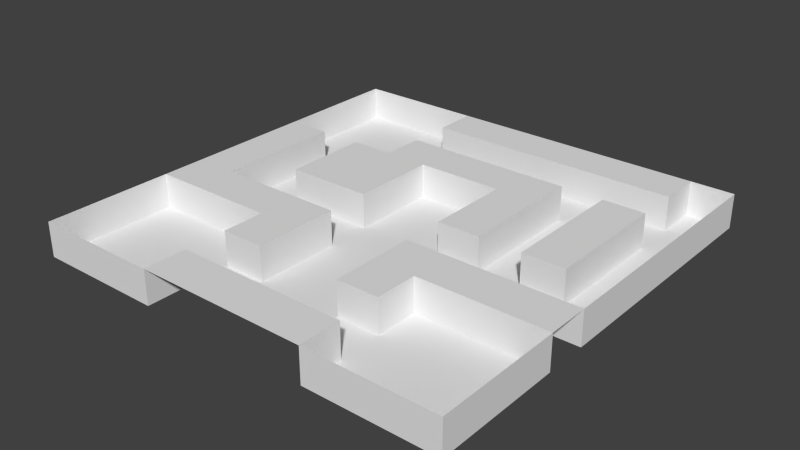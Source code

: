 # Source: Level01_Mesh.blend  (saved by Blender 2.64.0; exported with 4.5.12 LTS)
import bpy
from mathutils import Matrix  # noqa: F401  (used for matrix-valued properties, if any)

bpy.ops.wm.read_factory_settings(use_empty=True)
scene = bpy.context.scene
scene.name = 'Scene'

# ---- collections
col_collection_1 = bpy.data.collections.new('Collection 1'); scene.collection.children.link(col_collection_1)

# ---- world
world_world = bpy.data.worlds.new('World'); scene.world = world_world
world_world.color = (0.05088, 0.05088, 0.05088)
world_world.use_sun_shadow = False
world_world.sun_shadow_jitter_overblur = 0.0
world_world.cycles.sampling_method = 'MANUAL'
world_world.cycles.sample_map_resolution = 256

# ---- meshes
me_plane = bpy.data.meshes.new('Plane')
me_plane.from_pydata([(1.0, -1.0, 0.0), (-1.0, -1.0, 0.0), (1.0, 1.0, 0.0), (-1.0, 1.0, 0.0), (0.8, -1.0, 0.0), (0.6, -1.0, 0.0), (0.4, -1.0, 0.0), (0.2, -1.0, 0.0), (3.974e-09, -1.0, 0.0), (-0.2, -1.0, 0.0), (-0.4, -1.0, 0.0), (-0.6, -1.0, 0.0), (-0.8, -1.0, 0.0), (0.8, 1.0, 0.0), (0.6, 1.0, 0.0), (0.4, 1.0, 0.0), (0.2, 1.0, 0.0), (3.974e-09, 1.0, 0.0), (-0.2, 1.0, 0.0), (-0.4, 1.0, 0.0), (-0.6, 1.0, 0.0), (-0.8, 1.0, 0.0), (-1.0, 0.8, 0.0), (-1.0, 0.6, 0.0), (-1.0, 0.4, 0.0), (-1.0, 0.2, 0.0), (-1.0, 3.974e-09, 0.0), (-1.0, -0.2, 0.0), (-1.0, -0.4, 0.0), (-1.0, -0.6, 0.0), (-1.0, -0.8, 0.0), (1.0, -0.8, 0.0), (1.0, -0.6, 0.0), (1.0, -0.4, 0.0), (1.0, -0.2, 0.0), (1.0, -3.974e-09, 0.0), (1.0, 0.2, 0.0), (1.0, 0.4, 0.0), (1.0, 0.6, 0.0), (1.0, 0.8, 0.0), (0.8, 0.8, 0.0), (0.8, 0.6, 0.0), (0.8, 0.4, 0.0), (0.8, 0.2, 0.0), (0.8, 3.974e-09, 0.0), (0.8, -0.2, 0.0), (0.8, -0.4, 0.0), (0.6, 0.8, 0.0), (0.6, 0.6, 0.0), (0.6, 0.4, 0.0), (0.6, 0.2, 0.0), (0.6, 3.974e-09, 0.0), (0.6, -0.2, 0.0), (0.6, -0.4, 0.0), (0.4, 0.8, 0.0), (0.4, 0.6, 0.0), (0.4, 0.4, 0.0), (0.4, 0.2, 0.0), (0.4, 3.974e-09, 0.0), (0.4, -0.2, 0.0), (0.4, -0.4, 0.0), (0.4, -0.6, 0.0), (0.4, -0.8, 0.0), (0.2, 0.8, 0.0), (0.2, 0.6, 0.0), (0.2, 0.4, 0.0), (0.2, 0.2, 0.0), (0.2, 3.974e-09, 0.0), (0.2, -0.2, 0.0), (0.2, -0.4, 0.0), (0.2, -0.6, 0.0), (0.2, -0.8, 0.0), (3.974e-09, 0.8, 0.0), (3.974e-09, 0.6, 0.0), (3.974e-09, 0.4, 0.0), (3.974e-09, -0.8, 0.0), (-0.2, 0.8, 0.0), (-0.2, 0.6, 0.0), (-0.2, 0.4, 0.0), (-0.2, 0.2, 0.0), (-0.2, 3.974e-09, 0.0), (-0.2, -0.2, 0.0), (-0.2, -0.4, 0.0), (-0.2, -0.6, 0.0), (-0.2, -0.8, 0.0), (-0.4, 0.8, 0.0), (-0.4, 0.6, 0.0), (-0.4, 0.4, 0.0), (-0.4, 0.2, 0.0), (-0.4, 3.974e-09, 0.0), (-0.4, -0.2, 0.0), (-0.4, -0.4, 0.0), (-0.4, -0.6, 0.0), (-0.4, -0.8, 0.0), (-0.6, 0.4, 0.0), (-0.6, 0.2, 0.0), (-0.6, 3.974e-09, 0.0), (-0.6, -0.2, 0.0), (-0.6, -0.4, 0.0), (-0.8, 0.4, 0.0), (-0.8, 0.2, 0.0), (-0.8, 3.974e-09, 0.0), (-0.8, -0.2, 0.0), (-0.8, -0.4, 0.0), (1.0, -1.0, -0.16), (-1.0, -1.0, -0.16), (1.0, 1.0, -0.16), (-1.0, 1.0, -0.16), (0.8, -1.0, -0.16), (0.6, -1.0, -0.16), (0.4, -1.0, -0.16), (-0.4, -1.0, -0.16), (-0.6, -1.0, -0.16), (-0.8, -1.0, -0.16), (0.8, 1.0, -0.16), (-0.4, 1.0, -0.16), (-0.6, 1.0, -0.16), (-0.8, 1.0, -0.16), (-1.0, 0.8, -0.16), (-1.0, 0.6, -0.16), (-1.0, 0.4, -0.16), (-1.0, -0.4, -0.16), (-1.0, -0.6, -0.16), (-1.0, -0.8, -0.16), (1.0, -0.8, -0.16), (1.0, -0.6, -0.16), (1.0, -0.4, -0.16), (1.0, -0.2, -0.16), (1.0, -3.974e-09, -0.16), (1.0, 0.2, -0.16), (1.0, 0.4, -0.16), (1.0, 0.6, -0.16), (1.0, 0.8, -0.16), (0.8, 0.8, -0.16), (0.8, 0.6, -0.16), (0.8, 0.4, -0.16), (0.8, 0.2, -0.16), (0.8, 3.974e-09, -0.16), (0.8, -0.2, -0.16), (0.8, -0.4, -0.16), (0.8, -0.6, -0.16), (0.8, -0.8, -0.16), (0.6, 0.8, -0.16), (0.6, 0.6, -0.16), (0.6, 0.4, -0.16), (0.6, 0.2, -0.16), (0.6, 3.974e-09, -0.16), (0.6, -0.2, -0.16), (0.6, -0.4, -0.16), (0.6, -0.6, -0.16), (0.6, -0.8, -0.16), (0.4, 0.8, -0.16), (0.4, 0.6, -0.16), (0.4, 0.4, -0.16), (0.4, 0.2, -0.16), (0.4, 3.974e-09, -0.16), (0.4, -0.2, -0.16), (0.4, -0.4, -0.16), (0.4, -0.6, -0.16), (0.4, -0.8, -0.16), (0.2, 0.8, -0.16), (0.2, 0.6, -0.16), (0.2, 0.4, -0.16), (0.2, 0.2, -0.16), (0.2, 3.974e-09, -0.16), (0.2, -0.2, -0.16), (0.2, -0.4, -0.16), (0.2, -0.6, -0.16), (0.2, -0.8, -0.16), (3.974e-09, 0.8, -0.16), (3.974e-09, 0.6, -0.16), (3.974e-09, 0.4, -0.16), (3.974e-09, 0.2, -0.16), (3.974e-09, 3.974e-09, -0.16), (3.974e-09, -0.2, -0.16), (3.974e-09, -0.4, -0.16), (3.974e-09, -0.6, -0.16), (3.974e-09, -0.8, -0.16), (-0.2, 0.8, -0.16), (-0.2, 0.6, -0.16), (-0.2, 0.4, -0.16), (-0.2, 0.2, -0.16), (-0.2, 3.974e-09, -0.16), (-0.2, -0.2, -0.16), (-0.2, -0.4, -0.16), (-0.2, -0.6, -0.16), (-0.2, -0.8, -0.16), (-0.4, 0.8, -0.16), (-0.4, 0.6, -0.16), (-0.4, 0.4, -0.16), (-0.4, 3.974e-09, -0.16), (-0.4, -0.2, -0.16), (-0.4, -0.4, -0.16), (-0.4, -0.6, -0.16), (-0.4, -0.8, -0.16), (-0.6, 0.8, -0.16), (-0.6, 0.6, -0.16), (-0.6, 0.4, -0.16), (-0.6, 0.2, -0.16), (-0.6, 3.974e-09, -0.16), (-0.6, -0.2, -0.16), (-0.6, -0.4, -0.16), (-0.6, -0.6, -0.16), (-0.6, -0.8, -0.16), (-0.8, 0.8, -0.16), (-0.8, 0.6, -0.16), (-0.8, 0.4, -0.16), (-0.8, 0.2, -0.16), (-0.8, 3.974e-09, -0.16), (-0.8, -0.2, -0.16), (-0.8, -0.4, -0.16), (-0.8, -0.6, -0.16), (-0.8, -0.8, -0.16)], [], [(135, 134, 41, 42), (90, 81, 183, 191), (70, 69, 166, 167), (30, 1, 105, 123), (62, 71, 7, 6), (71, 75, 8, 7), (75, 84, 9, 8), (84, 93, 10, 9), (151, 142, 47, 54), (130, 129, 36, 37), (84, 75, 177, 186), (124, 104, 0, 31), (180, 171, 74, 78), (85, 19, 115, 187), (139, 126, 33, 46), (62, 6, 110, 159), (34, 45, 46, 33), (182, 181, 79, 80), (71, 62, 159, 168), (13, 14, 47, 40), (50, 49, 144, 145), (41, 48, 49, 42), (42, 49, 50, 43), (43, 50, 51, 44), (207, 206, 99, 100), (45, 52, 53, 46), (114, 106, 2, 13), (59, 52, 147, 156), (14, 15, 54, 47), (190, 182, 80, 89), (69, 68, 165, 166), (21, 3, 107, 117), (129, 128, 35, 36), (121, 210, 103, 28), (52, 59, 60, 53), (123, 122, 29, 30), (77, 73, 170, 179), (15, 16, 63, 54), (155, 154, 57, 58), (55, 64, 65, 56), (56, 65, 66, 57), (57, 66, 67, 58), (194, 111, 10, 93), (59, 68, 69, 60), (60, 69, 70, 61), (45, 34, 127, 138), (16, 17, 72, 63), (120, 119, 23, 24), (64, 73, 74, 65), (181, 180, 78, 79), (167, 158, 61, 70), (49, 48, 143, 144), (201, 192, 91, 98), (12, 11, 112, 113), (64, 55, 152, 161), (17, 18, 76, 72), (6, 5, 109, 110), (73, 77, 78, 74), (133, 114, 13, 40), (113, 105, 1, 12), (128, 127, 34, 35), (48, 41, 134, 143), (122, 121, 28, 29), (178, 169, 72, 76), (18, 19, 85, 76), (154, 153, 56, 57), (77, 86, 87, 78), (78, 87, 88, 79), (79, 88, 89, 80), (119, 118, 22, 23), (81, 90, 91, 82), (82, 91, 92, 83), (97, 90, 191, 200), (11, 10, 111, 112), (160, 151, 54, 63), (93, 84, 186, 194), (87, 94, 95, 88), (88, 95, 96, 89), (5, 4, 108, 109), (90, 97, 98, 91), (67, 66, 163, 164), (148, 139, 46, 53), (142, 133, 40, 47), (75, 71, 168, 177), (153, 152, 55, 56), (185, 184, 82, 83), (118, 107, 3, 22), (171, 162, 65, 74), (97, 102, 103, 98), (68, 59, 156, 165), (199, 190, 89, 96), (137, 136, 43, 44), (193, 185, 83, 92), (96, 95, 198, 199), (99, 24, 25, 100), (100, 25, 26, 101), (101, 26, 27, 102), (102, 27, 28, 103), (4, 0, 104, 108), (132, 131, 38, 39), (212, 123, 105, 113), (124, 141, 108, 104), (141, 150, 109, 108), (150, 159, 110, 109), (194, 203, 112, 111), (203, 212, 113, 112), (106, 114, 133, 132), (132, 133, 134, 131), (131, 134, 135, 130), (130, 135, 136, 129), (129, 136, 137, 128), (128, 137, 138, 127), (126, 139, 140, 125), (125, 140, 141, 124), (133, 142, 143, 134), (137, 146, 147, 138), (139, 148, 149, 140), (140, 149, 150, 141), (142, 151, 152, 143), (143, 152, 153, 144), (144, 153, 154, 145), (145, 154, 155, 146), (146, 155, 156, 147), (148, 157, 158, 149), (149, 158, 159, 150), (151, 160, 161, 152), (155, 164, 165, 156), (158, 167, 168, 159), (160, 169, 170, 161), (162, 171, 172, 163), (163, 172, 173, 164), (164, 173, 174, 165), (165, 174, 175, 166), (166, 175, 176, 167), (167, 176, 177, 168), (169, 178, 179, 170), (171, 180, 181, 172), (172, 181, 182, 173), (173, 182, 183, 174), (174, 183, 184, 175), (175, 184, 185, 176), (176, 185, 186, 177), (178, 187, 188, 179), (182, 190, 191, 183), (185, 193, 194, 186), (115, 116, 195, 187), (187, 195, 196, 188), (188, 196, 197, 189), (190, 199, 200, 191), (192, 201, 202, 193), (193, 202, 203, 194), (116, 117, 204, 195), (195, 204, 205, 196), (196, 205, 206, 197), (197, 206, 207, 198), (198, 207, 208, 199), (199, 208, 209, 200), (201, 210, 211, 202), (202, 211, 212, 203), (117, 107, 118, 204), (204, 118, 119, 205), (205, 119, 120, 206), (210, 121, 122, 211), (211, 122, 123, 212), (157, 148, 53, 60), (94, 87, 189, 197), (208, 207, 100, 101), (51, 50, 145, 146), (169, 160, 63, 72), (116, 115, 19, 20), (102, 97, 200, 209), (24, 99, 206, 120), (125, 124, 31, 32), (146, 137, 44, 51), (92, 91, 192, 193), (187, 178, 76, 85), (131, 130, 37, 38), (39, 2, 106, 132), (95, 94, 197, 198), (136, 135, 42, 43), (164, 155, 58, 67), (209, 208, 101, 102), (73, 64, 161, 170), (117, 116, 20, 21), (184, 183, 81, 82), (210, 201, 98, 103), (87, 86, 188, 189), (158, 157, 60, 61), (126, 125, 32, 33), (52, 45, 138, 147), (66, 65, 162, 163), (86, 77, 179, 188)])
me_plane.polygons.foreach_set('use_smooth', [True] * 192)
me_plane.use_remesh_preserve_volume = False
me_plane.use_remesh_preserve_attributes = False
me_plane.use_mirror_vertex_groups = False
me_plane.update()

# ---- objects
ob_plane = bpy.data.objects.new('Plane', me_plane)

# ---- transforms, parenting, visibility, modifiers, constraints
ob_plane.location = (0.0, 0.0, 4.0)
ob_plane.scale = (25.0, 25.0, 25.0)
ob_plane.lineart.crease_threshold = 0.0
_m = ob_plane.modifiers.new('EdgeSplit', 'EDGE_SPLIT')

# ---- collection membership
col_collection_1.objects.link(ob_plane)

# ---- scene / render settings (as saved in the file)
scene.frame_start = 1; scene.frame_end = 250; scene.frame_set(1)
scene.render.engine = 'BLENDER_EEVEE_NEXT'
scene.render.image_settings.color_mode = 'RGB'
scene.render.image_settings.compression = 90
scene.render.resolution_percentage = 50
scene.render.dither_intensity = 0.0
scene.render.bake_margin = 2
scene.render.bake_bias = 0.0
scene.cycles.use_denoising = False
scene.cycles.samples = 10
scene.cycles.sampling_pattern = 'TABULATED_SOBOL'
scene.cycles.light_sampling_threshold = 0.0
scene.cycles.use_adaptive_sampling = False
scene.cycles.use_light_tree = False
scene.cycles.blur_glossy = 0.0
scene.cycles.volume_bounces = 1
scene.cycles.pixel_filter_type = 'GAUSSIAN'
scene.cycles.sample_clamp_indirect = 0.0
scene.view_settings.view_transform = 'Standard'
bpy.context.view_layer.update()

# ---- added for rendering (the .blend has no active camera and no usable light): camera, sun
cam_auto = bpy.data.cameras.new('AutoCamera')
cam_auto.lens = 50.0
cam_auto.sensor_width = 36.0
cam_auto.clip_end = 1150.01
ob_auto_camera = bpy.data.objects.new('AutoCamera', cam_auto)
scene.collection.objects.link(ob_auto_camera)
ob_auto_camera.location = (65.5279, -78.6334, 54.4223)
ob_auto_camera.rotation_euler = (1.09748, -7.21219e-08, 0.694738)
scene.camera = ob_auto_camera
light_auto_sun = bpy.data.lights.new('AutoSun', 'SUN')
light_auto_sun.energy = 3.0
light_auto_sun.angle = 0.0523599
ob_auto_sun = bpy.data.objects.new('AutoSun', light_auto_sun)
scene.collection.objects.link(ob_auto_sun)
ob_auto_sun.rotation_euler = (0.872665, 0.174533, 0.523599)
bpy.context.view_layer.update()

